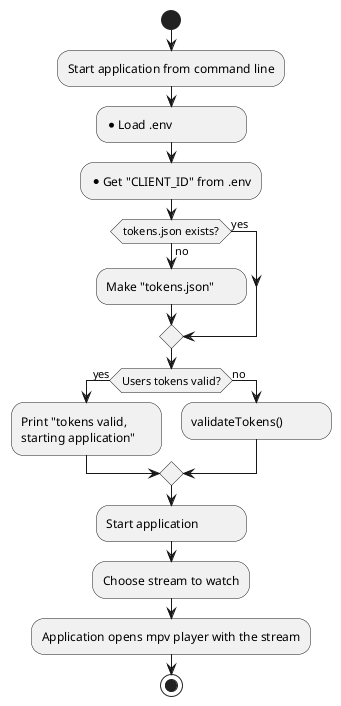

The diagram above was rendered by PlantUML. Its source (embedded in the PNG):
@startuml
<style>
element {MinimumWidth 150}
</style>

start

*Start application from command line
** Load .env
** Get "CLIENT_ID" from .env

if (tokens.json exists?) then (yes)
else (no)
    *Make "tokens.json"
endif

if (Users tokens valid?) then (yes)
    *Print "tokens valid,\nstarting application"
else (no)
    *validateTokens()
endif

*Start application
*Choose stream to watch
*Application opens mpv player with the stream

stop
@enduml